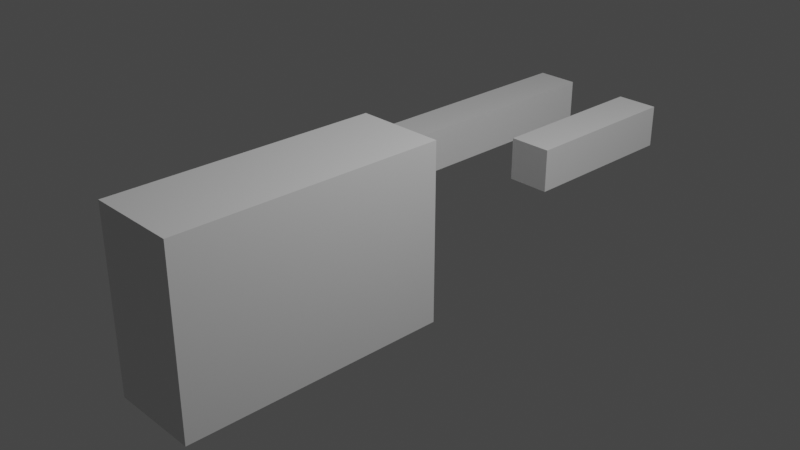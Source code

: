 # Source: hex1.blend  (saved by Blender 3.6.13; exported with 4.5.12 LTS)
import bpy
from mathutils import Matrix  # noqa: F401  (used for matrix-valued properties, if any)

bpy.ops.wm.read_factory_settings(use_empty=True)
scene = bpy.context.scene
scene.name = 'Scene'

# ---- collections
col_main = bpy.data.collections.new('main'); scene.collection.children.link(col_main)
col_coxa = bpy.data.collections.new('coxa'); scene.collection.children.link(col_coxa)
col_coxa_r = bpy.data.collections.new('coxa_r'); col_coxa.children.link(col_coxa_r)
col_coxa_l = bpy.data.collections.new('coxa_l'); col_coxa.children.link(col_coxa_l)
col_coxa_l_1 = bpy.data.collections.new('coxa_l 1'); col_coxa_l.children.link(col_coxa_l_1)
col_coxa_l_2 = bpy.data.collections.new('coxa_l 2'); col_coxa_l.children.link(col_coxa_l_2)
col_coxa_l_3 = bpy.data.collections.new('coxa_l 3'); col_coxa_l.children.link(col_coxa_l_3)
col_femur = bpy.data.collections.new('femur'); scene.collection.children.link(col_femur)
col_femur_r = bpy.data.collections.new('femur_r'); col_femur.children.link(col_femur_r)
col_femur_l = bpy.data.collections.new('femur_l'); col_femur.children.link(col_femur_l)
col_tibia = bpy.data.collections.new('tibia'); scene.collection.children.link(col_tibia)
col_tibia_l = bpy.data.collections.new('tibia_l'); col_tibia.children.link(col_tibia_l)
col_tibia_r = bpy.data.collections.new('tibia_r'); col_tibia.children.link(col_tibia_r)
col_bones = bpy.data.collections.new('bones'); scene.collection.children.link(col_bones)

# ---- materials (node trees are filled in below, after node groups)
mat_material = bpy.data.materials.new('Material')
mat_material.alpha_threshold = 0.0
mat_material.use_transparent_shadow = False
mat_material.roughness = 0.5
mat_material.line_color = (0.0, 0.0, 0.0, 1.0)
mat_material_001 = bpy.data.materials.new('Material.001')
mat_material_001.alpha_threshold = 0.0
mat_material_001.use_transparent_shadow = False
mat_material_001.roughness = 0.5
mat_material_001.line_color = (0.0, 0.0, 0.0, 1.0)
mat_material_004 = bpy.data.materials.new('Material.004')
mat_material_004.alpha_threshold = 0.0
mat_material_004.use_transparent_shadow = False
mat_material_004.roughness = 0.5
mat_material_004.line_color = (0.0, 0.0, 0.0, 1.0)
mat_material_002 = bpy.data.materials.new('Material.002')
mat_material_002.alpha_threshold = 0.0
mat_material_002.use_transparent_shadow = False
mat_material_002.roughness = 0.5
mat_material_002.line_color = (0.0, 0.0, 0.0, 1.0)
mat_material_003 = bpy.data.materials.new('Material.003')
mat_material_003.alpha_threshold = 0.0
mat_material_003.use_transparent_shadow = False
mat_material_003.roughness = 0.5
mat_material_003.line_color = (0.0, 0.0, 0.0, 1.0)
mat_material_014 = bpy.data.materials.new('Material.014')
mat_material_014.alpha_threshold = 0.0
mat_material_014.use_transparent_shadow = False
mat_material_014.roughness = 0.5
mat_material_014.line_color = (0.0, 0.0, 0.0, 1.0)
mat_material_015 = bpy.data.materials.new('Material.015')
mat_material_015.alpha_threshold = 0.0
mat_material_015.use_transparent_shadow = False
mat_material_015.roughness = 0.5
mat_material_015.line_color = (0.0, 0.0, 0.0, 1.0)
mat_material_016 = bpy.data.materials.new('Material.016')
mat_material_016.alpha_threshold = 0.0
mat_material_016.use_transparent_shadow = False
mat_material_016.roughness = 0.5
mat_material_016.line_color = (0.0, 0.0, 0.0, 1.0)
mat_material_013 = bpy.data.materials.new('Material.013')
mat_material_013.alpha_threshold = 0.0
mat_material_013.use_transparent_shadow = False
mat_material_013.roughness = 0.5
mat_material_013.line_color = (0.0, 0.0, 0.0, 1.0)
mat_material_011 = bpy.data.materials.new('Material.011')
mat_material_011.alpha_threshold = 0.0
mat_material_011.use_transparent_shadow = False
mat_material_011.roughness = 0.5
mat_material_011.line_color = (0.0, 0.0, 0.0, 1.0)
mat_material_012 = bpy.data.materials.new('Material.012')
mat_material_012.alpha_threshold = 0.0
mat_material_012.use_transparent_shadow = False
mat_material_012.roughness = 0.5
mat_material_012.line_color = (0.0, 0.0, 0.0, 1.0)
mat_material_017 = bpy.data.materials.new('Material.017')
mat_material_017.alpha_threshold = 0.0
mat_material_017.use_transparent_shadow = False
mat_material_017.roughness = 0.5
mat_material_017.line_color = (0.0, 0.0, 0.0, 1.0)
mat_material_018 = bpy.data.materials.new('Material.018')
mat_material_018.alpha_threshold = 0.0
mat_material_018.use_transparent_shadow = False
mat_material_018.roughness = 0.5
mat_material_018.line_color = (0.0, 0.0, 0.0, 1.0)
mat_material_019 = bpy.data.materials.new('Material.019')
mat_material_019.alpha_threshold = 0.0
mat_material_019.use_transparent_shadow = False
mat_material_019.roughness = 0.5
mat_material_019.line_color = (0.0, 0.0, 0.0, 1.0)
mat_material_020 = bpy.data.materials.new('Material.020')
mat_material_020.alpha_threshold = 0.0
mat_material_020.use_transparent_shadow = False
mat_material_020.roughness = 0.5
mat_material_020.line_color = (0.0, 0.0, 0.0, 1.0)
mat_material_021 = bpy.data.materials.new('Material.021')
mat_material_021.alpha_threshold = 0.0
mat_material_021.use_transparent_shadow = False
mat_material_021.roughness = 0.5
mat_material_021.line_color = (0.0, 0.0, 0.0, 1.0)
mat_material_022 = bpy.data.materials.new('Material.022')
mat_material_022.alpha_threshold = 0.0
mat_material_022.use_transparent_shadow = False
mat_material_022.roughness = 0.5
mat_material_022.line_color = (0.0, 0.0, 0.0, 1.0)

# ---- material node trees
mat_material.use_nodes = True; mat_material.node_tree.nodes.clear()
_N = mat_material.node_tree.nodes; _L = mat_material.node_tree.links
n0 = _N.new('ShaderNodeOutputMaterial'); n0.name = 'Material Output'; n0.location = (300, 300)
n1 = _N.new('ShaderNodeBsdfPrincipled'); n1.name = 'Principled BSDF'; n1.location = (10, 300)
n1.distribution = 'GGX'
n1.subsurface_method = 'RANDOM_WALK_SKIN'
n1.inputs[3].default_value = 1.45
n1.inputs[27].default_value = (0.0, 0.0, 0.0, 1.0)
n1.inputs[28].default_value = 1.0
_L.new(n1.outputs[0], n0.inputs[0])
n0.is_active_output = True
mat_material_001.use_nodes = True; mat_material_001.node_tree.nodes.clear()
_N = mat_material_001.node_tree.nodes; _L = mat_material_001.node_tree.links
n0 = _N.new('ShaderNodeOutputMaterial'); n0.name = 'Material Output'; n0.location = (300, 300)
n1 = _N.new('ShaderNodeBsdfPrincipled'); n1.name = 'Principled BSDF'; n1.location = (10, 300)
n1.distribution = 'GGX'
n1.subsurface_method = 'RANDOM_WALK_SKIN'
n1.inputs[3].default_value = 1.45
n1.inputs[27].default_value = (0.0, 0.0, 0.0, 1.0)
n1.inputs[28].default_value = 1.0
_L.new(n1.outputs[0], n0.inputs[0])
n0.is_active_output = True
mat_material_004.use_nodes = True; mat_material_004.node_tree.nodes.clear()
_N = mat_material_004.node_tree.nodes; _L = mat_material_004.node_tree.links
n0 = _N.new('ShaderNodeOutputMaterial'); n0.name = 'Material Output'; n0.location = (300, 300)
n1 = _N.new('ShaderNodeBsdfPrincipled'); n1.name = 'Principled BSDF'; n1.location = (10, 300)
n1.distribution = 'GGX'
n1.subsurface_method = 'RANDOM_WALK_SKIN'
n1.inputs[3].default_value = 1.45
n1.inputs[27].default_value = (0.0, 0.0, 0.0, 1.0)
n1.inputs[28].default_value = 1.0
_L.new(n1.outputs[0], n0.inputs[0])
n0.is_active_output = True
mat_material_002.use_nodes = True; mat_material_002.node_tree.nodes.clear()
_N = mat_material_002.node_tree.nodes; _L = mat_material_002.node_tree.links
n0 = _N.new('ShaderNodeOutputMaterial'); n0.name = 'Material Output'; n0.location = (300, 300)
n1 = _N.new('ShaderNodeBsdfPrincipled'); n1.name = 'Principled BSDF'; n1.location = (10, 300)
n1.distribution = 'GGX'
n1.subsurface_method = 'RANDOM_WALK_SKIN'
n1.inputs[3].default_value = 1.45
n1.inputs[27].default_value = (0.0, 0.0, 0.0, 1.0)
n1.inputs[28].default_value = 1.0
_L.new(n1.outputs[0], n0.inputs[0])
n0.is_active_output = True
mat_material_003.use_nodes = True; mat_material_003.node_tree.nodes.clear()
_N = mat_material_003.node_tree.nodes; _L = mat_material_003.node_tree.links
n0 = _N.new('ShaderNodeOutputMaterial'); n0.name = 'Material Output'; n0.location = (300, 300)
n1 = _N.new('ShaderNodeBsdfPrincipled'); n1.name = 'Principled BSDF'; n1.location = (10, 300)
n1.distribution = 'GGX'
n1.subsurface_method = 'RANDOM_WALK_SKIN'
n1.inputs[3].default_value = 1.45
n1.inputs[27].default_value = (0.0, 0.0, 0.0, 1.0)
n1.inputs[28].default_value = 1.0
_L.new(n1.outputs[0], n0.inputs[0])
n0.is_active_output = True
mat_material_014.use_nodes = True; mat_material_014.node_tree.nodes.clear()
_N = mat_material_014.node_tree.nodes; _L = mat_material_014.node_tree.links
n0 = _N.new('ShaderNodeOutputMaterial'); n0.name = 'Material Output'; n0.location = (300, 300)
n1 = _N.new('ShaderNodeBsdfPrincipled'); n1.name = 'Principled BSDF'; n1.location = (10, 300)
n1.distribution = 'GGX'
n1.subsurface_method = 'RANDOM_WALK_SKIN'
n1.inputs[3].default_value = 1.45
n1.inputs[27].default_value = (0.0, 0.0, 0.0, 1.0)
n1.inputs[28].default_value = 1.0
_L.new(n1.outputs[0], n0.inputs[0])
n0.is_active_output = True
mat_material_015.use_nodes = True; mat_material_015.node_tree.nodes.clear()
_N = mat_material_015.node_tree.nodes; _L = mat_material_015.node_tree.links
n0 = _N.new('ShaderNodeOutputMaterial'); n0.name = 'Material Output'; n0.location = (300, 300)
n1 = _N.new('ShaderNodeBsdfPrincipled'); n1.name = 'Principled BSDF'; n1.location = (10, 300)
n1.distribution = 'GGX'
n1.subsurface_method = 'RANDOM_WALK_SKIN'
n1.inputs[3].default_value = 1.45
n1.inputs[27].default_value = (0.0, 0.0, 0.0, 1.0)
n1.inputs[28].default_value = 1.0
_L.new(n1.outputs[0], n0.inputs[0])
n0.is_active_output = True
mat_material_016.use_nodes = True; mat_material_016.node_tree.nodes.clear()
_N = mat_material_016.node_tree.nodes; _L = mat_material_016.node_tree.links
n0 = _N.new('ShaderNodeOutputMaterial'); n0.name = 'Material Output'; n0.location = (300, 300)
n1 = _N.new('ShaderNodeBsdfPrincipled'); n1.name = 'Principled BSDF'; n1.location = (10, 300)
n1.distribution = 'GGX'
n1.subsurface_method = 'RANDOM_WALK_SKIN'
n1.inputs[3].default_value = 1.45
n1.inputs[27].default_value = (0.0, 0.0, 0.0, 1.0)
n1.inputs[28].default_value = 1.0
_L.new(n1.outputs[0], n0.inputs[0])
n0.is_active_output = True
mat_material_013.use_nodes = True; mat_material_013.node_tree.nodes.clear()
_N = mat_material_013.node_tree.nodes; _L = mat_material_013.node_tree.links
n0 = _N.new('ShaderNodeOutputMaterial'); n0.name = 'Material Output'; n0.location = (300, 300)
n1 = _N.new('ShaderNodeBsdfPrincipled'); n1.name = 'Principled BSDF'; n1.location = (10, 300)
n1.distribution = 'GGX'
n1.subsurface_method = 'RANDOM_WALK_SKIN'
n1.inputs[3].default_value = 1.45
n1.inputs[27].default_value = (0.0, 0.0, 0.0, 1.0)
n1.inputs[28].default_value = 1.0
_L.new(n1.outputs[0], n0.inputs[0])
n0.is_active_output = True
mat_material_011.use_nodes = True; mat_material_011.node_tree.nodes.clear()
_N = mat_material_011.node_tree.nodes; _L = mat_material_011.node_tree.links
n0 = _N.new('ShaderNodeOutputMaterial'); n0.name = 'Material Output'; n0.location = (300, 300)
n1 = _N.new('ShaderNodeBsdfPrincipled'); n1.name = 'Principled BSDF'; n1.location = (10, 300)
n1.distribution = 'GGX'
n1.subsurface_method = 'RANDOM_WALK_SKIN'
n1.inputs[3].default_value = 1.45
n1.inputs[27].default_value = (0.0, 0.0, 0.0, 1.0)
n1.inputs[28].default_value = 1.0
_L.new(n1.outputs[0], n0.inputs[0])
n0.is_active_output = True
mat_material_012.use_nodes = True; mat_material_012.node_tree.nodes.clear()
_N = mat_material_012.node_tree.nodes; _L = mat_material_012.node_tree.links
n0 = _N.new('ShaderNodeOutputMaterial'); n0.name = 'Material Output'; n0.location = (300, 300)
n1 = _N.new('ShaderNodeBsdfPrincipled'); n1.name = 'Principled BSDF'; n1.location = (10, 300)
n1.distribution = 'GGX'
n1.subsurface_method = 'RANDOM_WALK_SKIN'
n1.inputs[3].default_value = 1.45
n1.inputs[27].default_value = (0.0, 0.0, 0.0, 1.0)
n1.inputs[28].default_value = 1.0
_L.new(n1.outputs[0], n0.inputs[0])
n0.is_active_output = True
mat_material_017.use_nodes = True; mat_material_017.node_tree.nodes.clear()
_N = mat_material_017.node_tree.nodes; _L = mat_material_017.node_tree.links
n0 = _N.new('ShaderNodeOutputMaterial'); n0.name = 'Material Output'; n0.location = (300, 300)
n1 = _N.new('ShaderNodeBsdfPrincipled'); n1.name = 'Principled BSDF'; n1.location = (10, 300)
n1.distribution = 'GGX'
n1.subsurface_method = 'RANDOM_WALK_SKIN'
n1.inputs[3].default_value = 1.45
n1.inputs[27].default_value = (0.0, 0.0, 0.0, 1.0)
n1.inputs[28].default_value = 1.0
_L.new(n1.outputs[0], n0.inputs[0])
n0.is_active_output = True
mat_material_018.use_nodes = True; mat_material_018.node_tree.nodes.clear()
_N = mat_material_018.node_tree.nodes; _L = mat_material_018.node_tree.links
n0 = _N.new('ShaderNodeOutputMaterial'); n0.name = 'Material Output'; n0.location = (300, 300)
n1 = _N.new('ShaderNodeBsdfPrincipled'); n1.name = 'Principled BSDF'; n1.location = (10, 300)
n1.distribution = 'GGX'
n1.subsurface_method = 'RANDOM_WALK_SKIN'
n1.inputs[3].default_value = 1.45
n1.inputs[27].default_value = (0.0, 0.0, 0.0, 1.0)
n1.inputs[28].default_value = 1.0
_L.new(n1.outputs[0], n0.inputs[0])
n0.is_active_output = True
mat_material_019.use_nodes = True; mat_material_019.node_tree.nodes.clear()
_N = mat_material_019.node_tree.nodes; _L = mat_material_019.node_tree.links
n0 = _N.new('ShaderNodeOutputMaterial'); n0.name = 'Material Output'; n0.location = (300, 300)
n1 = _N.new('ShaderNodeBsdfPrincipled'); n1.name = 'Principled BSDF'; n1.location = (10, 300)
n1.distribution = 'GGX'
n1.subsurface_method = 'RANDOM_WALK_SKIN'
n1.inputs[3].default_value = 1.45
n1.inputs[27].default_value = (0.0, 0.0, 0.0, 1.0)
n1.inputs[28].default_value = 1.0
_L.new(n1.outputs[0], n0.inputs[0])
n0.is_active_output = True
mat_material_020.use_nodes = True; mat_material_020.node_tree.nodes.clear()
_N = mat_material_020.node_tree.nodes; _L = mat_material_020.node_tree.links
n0 = _N.new('ShaderNodeOutputMaterial'); n0.name = 'Material Output'; n0.location = (300, 300)
n1 = _N.new('ShaderNodeBsdfPrincipled'); n1.name = 'Principled BSDF'; n1.location = (10, 300)
n1.distribution = 'GGX'
n1.subsurface_method = 'RANDOM_WALK_SKIN'
n1.inputs[3].default_value = 1.45
n1.inputs[27].default_value = (0.0, 0.0, 0.0, 1.0)
n1.inputs[28].default_value = 1.0
_L.new(n1.outputs[0], n0.inputs[0])
n0.is_active_output = True
mat_material_021.use_nodes = True; mat_material_021.node_tree.nodes.clear()
_N = mat_material_021.node_tree.nodes; _L = mat_material_021.node_tree.links
n0 = _N.new('ShaderNodeOutputMaterial'); n0.name = 'Material Output'; n0.location = (300, 300)
n1 = _N.new('ShaderNodeBsdfPrincipled'); n1.name = 'Principled BSDF'; n1.location = (10, 300)
n1.distribution = 'GGX'
n1.subsurface_method = 'RANDOM_WALK_SKIN'
n1.inputs[3].default_value = 1.45
n1.inputs[27].default_value = (0.0, 0.0, 0.0, 1.0)
n1.inputs[28].default_value = 1.0
_L.new(n1.outputs[0], n0.inputs[0])
n0.is_active_output = True
mat_material_022.use_nodes = True; mat_material_022.node_tree.nodes.clear()
_N = mat_material_022.node_tree.nodes; _L = mat_material_022.node_tree.links
n0 = _N.new('ShaderNodeOutputMaterial'); n0.name = 'Material Output'; n0.location = (300, 300)
n1 = _N.new('ShaderNodeBsdfPrincipled'); n1.name = 'Principled BSDF'; n1.location = (10, 300)
n1.distribution = 'GGX'
n1.subsurface_method = 'RANDOM_WALK_SKIN'
n1.inputs[3].default_value = 1.45
n1.inputs[27].default_value = (0.0, 0.0, 0.0, 1.0)
n1.inputs[28].default_value = 1.0
_L.new(n1.outputs[0], n0.inputs[0])
n0.is_active_output = True

# ---- world
world_world = bpy.data.worlds.new('World'); scene.world = world_world
world_world.use_nodes = True; world_world.node_tree.nodes.clear()
_N = world_world.node_tree.nodes; _L = world_world.node_tree.links
n0 = _N.new('ShaderNodeOutputWorld'); n0.name = 'World Output'; n0.location = (300, 300)
n1 = _N.new('ShaderNodeBackground'); n1.name = 'Background'; n1.location = (10, 300)
n1.inputs[0].default_value = (0.05088, 0.05088, 0.05088, 1.0)
_L.new(n1.outputs[0], n0.inputs[0])
n0.is_active_output = True
world_world.color = (0.05088, 0.05088, 0.05088)
world_world.use_sun_shadow = False
world_world.sun_shadow_jitter_overblur = 0.0

# ---- cameras
cam_camera = bpy.data.cameras.new('Camera')
cam_camera.clip_end = 100.0
cam_camera.ortho_scale = 7.314

# ---- lights
light_light = bpy.data.lights.new('Light', 'POINT')
light_light.transmission_factor = 0.0
light_light.energy = 1000.0
light_light.shadow_soft_size = 0.1
light_light.shadow_maximum_resolution = 0.006
light_light.use_absolute_resolution = True

# ---- meshes
me_cube = bpy.data.meshes.new('Cube')
me_cube.from_pydata([(1.0, 1.0, 1.0), (1.0, 1.0, -1.0), (1.0, -1.0, 1.0), (1.0, -1.0, -1.0), (-1.0, 1.0, 1.0), (-1.0, 1.0, -1.0), (-1.0, -1.0, 1.0), (-1.0, -1.0, -1.0)], [], [(0, 4, 6, 2), (3, 2, 6, 7), (7, 6, 4, 5), (5, 1, 3, 7), (1, 0, 2, 3), (5, 4, 0, 1)])
_uv = me_cube.uv_layers.new(name='UVMap')
_uv.uv.foreach_set('vector', [0.625, 0.5, 0.875, 0.5, 0.875, 0.75, 0.625, 0.75, 0.375, 0.75, 0.625, 0.75, 0.625, 1.0, 0.375, 1.0, 0.375, 0.0, 0.625, 0.0, 0.625, 0.25, 0.375, 0.25, 0.125, 0.5, 0.375, 0.5, 0.375, 0.75, 0.125, 0.75, 0.375, 0.5, 0.625, 0.5, 0.625, 0.75, 0.375, 0.75, 0.375, 0.25, 0.625, 0.25, 0.625, 0.5, 0.375, 0.5])
me_cube.materials.append(mat_material)
me_cube.use_mirror_vertex_groups = False
me_cube.update()
me_cube_003 = bpy.data.meshes.new('Cube.003')
me_cube_003.from_pydata([(1.0, 1.0, 1.0), (1.0, 1.0, -1.0), (1.0, -1.0, 1.0), (1.0, -1.0, -1.0), (-1.0, 1.0, 1.0), (-1.0, 1.0, -1.0), (-1.0, -1.0, 1.0), (-1.0, -1.0, -1.0)], [], [(0, 4, 6, 2), (3, 2, 6, 7), (7, 6, 4, 5), (5, 1, 3, 7), (1, 0, 2, 3), (5, 4, 0, 1)])
_uv = me_cube_003.uv_layers.new(name='UVMap')
_uv.uv.foreach_set('vector', [0.625, 0.5, 0.875, 0.5, 0.875, 0.75, 0.625, 0.75, 0.375, 0.75, 0.625, 0.75, 0.625, 1.0, 0.375, 1.0, 0.375, 0.0, 0.625, 0.0, 0.625, 0.25, 0.375, 0.25, 0.125, 0.5, 0.375, 0.5, 0.375, 0.75, 0.125, 0.75, 0.375, 0.5, 0.625, 0.5, 0.625, 0.75, 0.375, 0.75, 0.375, 0.25, 0.625, 0.25, 0.625, 0.5, 0.375, 0.5])
me_cube_003.materials.append(mat_material_001)
me_cube_003.use_mirror_vertex_groups = False
me_cube_003.update()
me_cube_002 = bpy.data.meshes.new('Cube.002')
me_cube_002.from_pydata([(1.0, 1.0, 1.0), (1.0, 1.0, -1.0), (1.0, -1.0, 1.0), (1.0, -1.0, -1.0), (-1.0, 1.0, 1.0), (-1.0, 1.0, -1.0), (-1.0, -1.0, 1.0), (-1.0, -1.0, -1.0)], [], [(0, 4, 6, 2), (3, 2, 6, 7), (7, 6, 4, 5), (5, 1, 3, 7), (1, 0, 2, 3), (5, 4, 0, 1)])
_uv = me_cube_002.uv_layers.new(name='UVMap')
_uv.uv.foreach_set('vector', [0.625, 0.5, 0.875, 0.5, 0.875, 0.75, 0.625, 0.75, 0.375, 0.75, 0.625, 0.75, 0.625, 1.0, 0.375, 1.0, 0.375, 0.0, 0.625, 0.0, 0.625, 0.25, 0.375, 0.25, 0.125, 0.5, 0.375, 0.5, 0.375, 0.75, 0.125, 0.75, 0.375, 0.5, 0.625, 0.5, 0.625, 0.75, 0.375, 0.75, 0.375, 0.25, 0.625, 0.25, 0.625, 0.5, 0.375, 0.5])
me_cube_002.materials.append(mat_material)
me_cube_002.use_mirror_vertex_groups = False
me_cube_002.update()
me_cube_001 = bpy.data.meshes.new('Cube.001')
me_cube_001.from_pydata([(1.0, 1.0, 1.0), (1.0, 1.0, -1.0), (1.0, -1.0, 1.0), (1.0, -1.0, -1.0), (-1.0, 1.0, 1.0), (-1.0, 1.0, -1.0), (-1.0, -1.0, 1.0), (-1.0, -1.0, -1.0)], [], [(0, 4, 6, 2), (3, 2, 6, 7), (7, 6, 4, 5), (5, 1, 3, 7), (1, 0, 2, 3), (5, 4, 0, 1)])
_uv = me_cube_001.uv_layers.new(name='UVMap')
_uv.uv.foreach_set('vector', [0.625, 0.5, 0.875, 0.5, 0.875, 0.75, 0.625, 0.75, 0.375, 0.75, 0.625, 0.75, 0.625, 1.0, 0.375, 1.0, 0.375, 0.0, 0.625, 0.0, 0.625, 0.25, 0.375, 0.25, 0.125, 0.5, 0.375, 0.5, 0.375, 0.75, 0.125, 0.75, 0.375, 0.5, 0.625, 0.5, 0.625, 0.75, 0.375, 0.75, 0.375, 0.25, 0.625, 0.25, 0.625, 0.5, 0.375, 0.5])
me_cube_001.materials.append(mat_material)
me_cube_001.use_mirror_vertex_groups = False
me_cube_001.update()
me_cube_006 = bpy.data.meshes.new('Cube.006')
me_cube_006.from_pydata([(1.0, 1.0, 1.0), (1.0, 1.0, -1.0), (1.0, -1.0, 1.0), (1.0, -1.0, -1.0), (-1.0, 1.0, 1.0), (-1.0, 1.0, -1.0), (-1.0, -1.0, 1.0), (-1.0, -1.0, -1.0)], [], [(0, 4, 6, 2), (3, 2, 6, 7), (7, 6, 4, 5), (5, 1, 3, 7), (1, 0, 2, 3), (5, 4, 0, 1)])
_uv = me_cube_006.uv_layers.new(name='UVMap')
_uv.uv.foreach_set('vector', [0.625, 0.5, 0.875, 0.5, 0.875, 0.75, 0.625, 0.75, 0.375, 0.75, 0.625, 0.75, 0.625, 1.0, 0.375, 1.0, 0.375, 0.0, 0.625, 0.0, 0.625, 0.25, 0.375, 0.25, 0.125, 0.5, 0.375, 0.5, 0.375, 0.75, 0.125, 0.75, 0.375, 0.5, 0.625, 0.5, 0.625, 0.75, 0.375, 0.75, 0.375, 0.25, 0.625, 0.25, 0.625, 0.5, 0.375, 0.5])
me_cube_006.materials.append(mat_material_004)
me_cube_006.use_mirror_vertex_groups = False
me_cube_006.update()
me_cube_004 = bpy.data.meshes.new('Cube.004')
me_cube_004.from_pydata([(1.0, 1.0, 1.0), (1.0, 1.0, -1.0), (1.0, -1.0, 1.0), (1.0, -1.0, -1.0), (-1.0, 1.0, 1.0), (-1.0, 1.0, -1.0), (-1.0, -1.0, 1.0), (-1.0, -1.0, -1.0)], [], [(0, 4, 6, 2), (3, 2, 6, 7), (7, 6, 4, 5), (5, 1, 3, 7), (1, 0, 2, 3), (5, 4, 0, 1)])
_uv = me_cube_004.uv_layers.new(name='UVMap')
_uv.uv.foreach_set('vector', [0.625, 0.5, 0.875, 0.5, 0.875, 0.75, 0.625, 0.75, 0.375, 0.75, 0.625, 0.75, 0.625, 1.0, 0.375, 1.0, 0.375, 0.0, 0.625, 0.0, 0.625, 0.25, 0.375, 0.25, 0.125, 0.5, 0.375, 0.5, 0.375, 0.75, 0.125, 0.75, 0.375, 0.5, 0.625, 0.5, 0.625, 0.75, 0.375, 0.75, 0.375, 0.25, 0.625, 0.25, 0.625, 0.5, 0.375, 0.5])
me_cube_004.materials.append(mat_material_002)
me_cube_004.use_mirror_vertex_groups = False
me_cube_004.update()
me_cube_005 = bpy.data.meshes.new('Cube.005')
me_cube_005.from_pydata([(1.0, 1.0, 1.0), (1.0, 1.0, -1.0), (1.0, -1.0, 1.0), (1.0, -1.0, -1.0), (-1.0, 1.0, 1.0), (-1.0, 1.0, -1.0), (-1.0, -1.0, 1.0), (-1.0, -1.0, -1.0)], [], [(0, 4, 6, 2), (3, 2, 6, 7), (7, 6, 4, 5), (5, 1, 3, 7), (1, 0, 2, 3), (5, 4, 0, 1)])
_uv = me_cube_005.uv_layers.new(name='UVMap')
_uv.uv.foreach_set('vector', [0.625, 0.5, 0.875, 0.5, 0.875, 0.75, 0.625, 0.75, 0.375, 0.75, 0.625, 0.75, 0.625, 1.0, 0.375, 1.0, 0.375, 0.0, 0.625, 0.0, 0.625, 0.25, 0.375, 0.25, 0.125, 0.5, 0.375, 0.5, 0.375, 0.75, 0.125, 0.75, 0.375, 0.5, 0.625, 0.5, 0.625, 0.75, 0.375, 0.75, 0.375, 0.25, 0.625, 0.25, 0.625, 0.5, 0.375, 0.5])
me_cube_005.materials.append(mat_material_003)
me_cube_005.use_mirror_vertex_groups = False
me_cube_005.update()
me_cube_016 = bpy.data.meshes.new('Cube.016')
me_cube_016.from_pydata([(1.0, 1.0, 1.0), (1.0, 1.0, -1.0), (1.0, -1.0, 1.0), (1.0, -1.0, -1.0), (-1.0, 1.0, 1.0), (-1.0, 1.0, -1.0), (-1.0, -1.0, 1.0), (-1.0, -1.0, -1.0)], [], [(0, 4, 6, 2), (3, 2, 6, 7), (7, 6, 4, 5), (5, 1, 3, 7), (1, 0, 2, 3), (5, 4, 0, 1)])
_uv = me_cube_016.uv_layers.new(name='UVMap')
_uv.uv.foreach_set('vector', [0.625, 0.5, 0.875, 0.5, 0.875, 0.75, 0.625, 0.75, 0.375, 0.75, 0.625, 0.75, 0.625, 1.0, 0.375, 1.0, 0.375, 0.0, 0.625, 0.0, 0.625, 0.25, 0.375, 0.25, 0.125, 0.5, 0.375, 0.5, 0.375, 0.75, 0.125, 0.75, 0.375, 0.5, 0.625, 0.5, 0.625, 0.75, 0.375, 0.75, 0.375, 0.25, 0.625, 0.25, 0.625, 0.5, 0.375, 0.5])
me_cube_016.materials.append(mat_material_014)
me_cube_016.use_mirror_vertex_groups = False
me_cube_016.update()
me_cube_017 = bpy.data.meshes.new('Cube.017')
me_cube_017.from_pydata([(1.0, 1.0, 1.0), (1.0, 1.0, -1.0), (1.0, -1.0, 1.0), (1.0, -1.0, -1.0), (-1.0, 1.0, 1.0), (-1.0, 1.0, -1.0), (-1.0, -1.0, 1.0), (-1.0, -1.0, -1.0)], [], [(0, 4, 6, 2), (3, 2, 6, 7), (7, 6, 4, 5), (5, 1, 3, 7), (1, 0, 2, 3), (5, 4, 0, 1)])
_uv = me_cube_017.uv_layers.new(name='UVMap')
_uv.uv.foreach_set('vector', [0.625, 0.5, 0.875, 0.5, 0.875, 0.75, 0.625, 0.75, 0.375, 0.75, 0.625, 0.75, 0.625, 1.0, 0.375, 1.0, 0.375, 0.0, 0.625, 0.0, 0.625, 0.25, 0.375, 0.25, 0.125, 0.5, 0.375, 0.5, 0.375, 0.75, 0.125, 0.75, 0.375, 0.5, 0.625, 0.5, 0.625, 0.75, 0.375, 0.75, 0.375, 0.25, 0.625, 0.25, 0.625, 0.5, 0.375, 0.5])
me_cube_017.materials.append(mat_material_015)
me_cube_017.use_mirror_vertex_groups = False
me_cube_017.update()
me_cube_018 = bpy.data.meshes.new('Cube.018')
me_cube_018.from_pydata([(1.0, 1.0, 1.0), (1.0, 1.0, -1.0), (1.0, -1.0, 1.0), (1.0, -1.0, -1.0), (-1.0, 1.0, 1.0), (-1.0, 1.0, -1.0), (-1.0, -1.0, 1.0), (-1.0, -1.0, -1.0)], [], [(0, 4, 6, 2), (3, 2, 6, 7), (7, 6, 4, 5), (5, 1, 3, 7), (1, 0, 2, 3), (5, 4, 0, 1)])
_uv = me_cube_018.uv_layers.new(name='UVMap')
_uv.uv.foreach_set('vector', [0.625, 0.5, 0.875, 0.5, 0.875, 0.75, 0.625, 0.75, 0.375, 0.75, 0.625, 0.75, 0.625, 1.0, 0.375, 1.0, 0.375, 0.0, 0.625, 0.0, 0.625, 0.25, 0.375, 0.25, 0.125, 0.5, 0.375, 0.5, 0.375, 0.75, 0.125, 0.75, 0.375, 0.5, 0.625, 0.5, 0.625, 0.75, 0.375, 0.75, 0.375, 0.25, 0.625, 0.25, 0.625, 0.5, 0.375, 0.5])
me_cube_018.materials.append(mat_material_016)
me_cube_018.use_mirror_vertex_groups = False
me_cube_018.update()
me_cube_015 = bpy.data.meshes.new('Cube.015')
me_cube_015.from_pydata([(1.0, 1.0, 1.0), (1.0, 1.0, -1.0), (1.0, -1.0, 1.0), (1.0, -1.0, -1.0), (-1.0, 1.0, 1.0), (-1.0, 1.0, -1.0), (-1.0, -1.0, 1.0), (-1.0, -1.0, -1.0)], [], [(0, 4, 6, 2), (3, 2, 6, 7), (7, 6, 4, 5), (5, 1, 3, 7), (1, 0, 2, 3), (5, 4, 0, 1)])
_uv = me_cube_015.uv_layers.new(name='UVMap')
_uv.uv.foreach_set('vector', [0.625, 0.5, 0.875, 0.5, 0.875, 0.75, 0.625, 0.75, 0.375, 0.75, 0.625, 0.75, 0.625, 1.0, 0.375, 1.0, 0.375, 0.0, 0.625, 0.0, 0.625, 0.25, 0.375, 0.25, 0.125, 0.5, 0.375, 0.5, 0.375, 0.75, 0.125, 0.75, 0.375, 0.5, 0.625, 0.5, 0.625, 0.75, 0.375, 0.75, 0.375, 0.25, 0.625, 0.25, 0.625, 0.5, 0.375, 0.5])
me_cube_015.materials.append(mat_material_013)
me_cube_015.use_mirror_vertex_groups = False
me_cube_015.update()
me_cube_013 = bpy.data.meshes.new('Cube.013')
me_cube_013.from_pydata([(1.0, 1.0, 1.0), (1.0, 1.0, -1.0), (1.0, -1.0, 1.0), (1.0, -1.0, -1.0), (-1.0, 1.0, 1.0), (-1.0, 1.0, -1.0), (-1.0, -1.0, 1.0), (-1.0, -1.0, -1.0)], [], [(0, 4, 6, 2), (3, 2, 6, 7), (7, 6, 4, 5), (5, 1, 3, 7), (1, 0, 2, 3), (5, 4, 0, 1)])
_uv = me_cube_013.uv_layers.new(name='UVMap')
_uv.uv.foreach_set('vector', [0.625, 0.5, 0.875, 0.5, 0.875, 0.75, 0.625, 0.75, 0.375, 0.75, 0.625, 0.75, 0.625, 1.0, 0.375, 1.0, 0.375, 0.0, 0.625, 0.0, 0.625, 0.25, 0.375, 0.25, 0.125, 0.5, 0.375, 0.5, 0.375, 0.75, 0.125, 0.75, 0.375, 0.5, 0.625, 0.5, 0.625, 0.75, 0.375, 0.75, 0.375, 0.25, 0.625, 0.25, 0.625, 0.5, 0.375, 0.5])
me_cube_013.materials.append(mat_material_011)
me_cube_013.use_mirror_vertex_groups = False
me_cube_013.update()
me_cube_014 = bpy.data.meshes.new('Cube.014')
me_cube_014.from_pydata([(1.0, 1.0, 1.0), (1.0, 1.0, -1.0), (1.0, -1.0, 1.0), (1.0, -1.0, -1.0), (-1.0, 1.0, 1.0), (-1.0, 1.0, -1.0), (-1.0, -1.0, 1.0), (-1.0, -1.0, -1.0)], [], [(0, 4, 6, 2), (3, 2, 6, 7), (7, 6, 4, 5), (5, 1, 3, 7), (1, 0, 2, 3), (5, 4, 0, 1)])
_uv = me_cube_014.uv_layers.new(name='UVMap')
_uv.uv.foreach_set('vector', [0.625, 0.5, 0.875, 0.5, 0.875, 0.75, 0.625, 0.75, 0.375, 0.75, 0.625, 0.75, 0.625, 1.0, 0.375, 1.0, 0.375, 0.0, 0.625, 0.0, 0.625, 0.25, 0.375, 0.25, 0.125, 0.5, 0.375, 0.5, 0.375, 0.75, 0.125, 0.75, 0.375, 0.5, 0.625, 0.5, 0.625, 0.75, 0.375, 0.75, 0.375, 0.25, 0.625, 0.25, 0.625, 0.5, 0.375, 0.5])
me_cube_014.materials.append(mat_material_012)
me_cube_014.use_mirror_vertex_groups = False
me_cube_014.update()
me_cube_019 = bpy.data.meshes.new('Cube.019')
me_cube_019.from_pydata([(1.0, 1.0, 1.0), (1.0, 1.0, -1.0), (1.0, -1.0, 1.0), (1.0, -1.0, -1.0), (-1.0, 1.0, 1.0), (-1.0, 1.0, -1.0), (-1.0, -1.0, 1.0), (-1.0, -1.0, -1.0)], [], [(0, 4, 6, 2), (3, 2, 6, 7), (7, 6, 4, 5), (5, 1, 3, 7), (1, 0, 2, 3), (5, 4, 0, 1)])
_uv = me_cube_019.uv_layers.new(name='UVMap')
_uv.uv.foreach_set('vector', [0.625, 0.5, 0.875, 0.5, 0.875, 0.75, 0.625, 0.75, 0.375, 0.75, 0.625, 0.75, 0.625, 1.0, 0.375, 1.0, 0.375, 0.0, 0.625, 0.0, 0.625, 0.25, 0.375, 0.25, 0.125, 0.5, 0.375, 0.5, 0.375, 0.75, 0.125, 0.75, 0.375, 0.5, 0.625, 0.5, 0.625, 0.75, 0.375, 0.75, 0.375, 0.25, 0.625, 0.25, 0.625, 0.5, 0.375, 0.5])
me_cube_019.materials.append(mat_material_017)
me_cube_019.use_mirror_vertex_groups = False
me_cube_019.update()
me_cube_020 = bpy.data.meshes.new('Cube.020')
me_cube_020.from_pydata([(1.0, 1.0, 1.0), (1.0, 1.0, -1.0), (1.0, -1.0, 1.0), (1.0, -1.0, -1.0), (-1.0, 1.0, 1.0), (-1.0, 1.0, -1.0), (-1.0, -1.0, 1.0), (-1.0, -1.0, -1.0)], [], [(0, 4, 6, 2), (3, 2, 6, 7), (7, 6, 4, 5), (5, 1, 3, 7), (1, 0, 2, 3), (5, 4, 0, 1)])
_uv = me_cube_020.uv_layers.new(name='UVMap')
_uv.uv.foreach_set('vector', [0.625, 0.5, 0.875, 0.5, 0.875, 0.75, 0.625, 0.75, 0.375, 0.75, 0.625, 0.75, 0.625, 1.0, 0.375, 1.0, 0.375, 0.0, 0.625, 0.0, 0.625, 0.25, 0.375, 0.25, 0.125, 0.5, 0.375, 0.5, 0.375, 0.75, 0.125, 0.75, 0.375, 0.5, 0.625, 0.5, 0.625, 0.75, 0.375, 0.75, 0.375, 0.25, 0.625, 0.25, 0.625, 0.5, 0.375, 0.5])
me_cube_020.materials.append(mat_material_018)
me_cube_020.use_mirror_vertex_groups = False
me_cube_020.update()
me_cube_021 = bpy.data.meshes.new('Cube.021')
me_cube_021.from_pydata([(1.0, 1.0, 1.0), (1.0, 1.0, -1.0), (1.0, -1.0, 1.0), (1.0, -1.0, -1.0), (-1.0, 1.0, 1.0), (-1.0, 1.0, -1.0), (-1.0, -1.0, 1.0), (-1.0, -1.0, -1.0)], [], [(0, 4, 6, 2), (3, 2, 6, 7), (7, 6, 4, 5), (5, 1, 3, 7), (1, 0, 2, 3), (5, 4, 0, 1)])
_uv = me_cube_021.uv_layers.new(name='UVMap')
_uv.uv.foreach_set('vector', [0.625, 0.5, 0.875, 0.5, 0.875, 0.75, 0.625, 0.75, 0.375, 0.75, 0.625, 0.75, 0.625, 1.0, 0.375, 1.0, 0.375, 0.0, 0.625, 0.0, 0.625, 0.25, 0.375, 0.25, 0.125, 0.5, 0.375, 0.5, 0.375, 0.75, 0.125, 0.75, 0.375, 0.5, 0.625, 0.5, 0.625, 0.75, 0.375, 0.75, 0.375, 0.25, 0.625, 0.25, 0.625, 0.5, 0.375, 0.5])
me_cube_021.materials.append(mat_material_019)
me_cube_021.use_mirror_vertex_groups = False
me_cube_021.update()
me_cube_022 = bpy.data.meshes.new('Cube.022')
me_cube_022.from_pydata([(1.0, 1.0, 1.0), (1.0, 1.0, -1.0), (1.0, -1.0, 1.0), (1.0, -1.0, -1.0), (-1.0, 1.0, 1.0), (-1.0, 1.0, -1.0), (-1.0, -1.0, 1.0), (-1.0, -1.0, -1.0)], [], [(0, 4, 6, 2), (3, 2, 6, 7), (7, 6, 4, 5), (5, 1, 3, 7), (1, 0, 2, 3), (5, 4, 0, 1)])
_uv = me_cube_022.uv_layers.new(name='UVMap')
_uv.uv.foreach_set('vector', [0.625, 0.5, 0.875, 0.5, 0.875, 0.75, 0.625, 0.75, 0.375, 0.75, 0.625, 0.75, 0.625, 1.0, 0.375, 1.0, 0.375, 0.0, 0.625, 0.0, 0.625, 0.25, 0.375, 0.25, 0.125, 0.5, 0.375, 0.5, 0.375, 0.75, 0.125, 0.75, 0.375, 0.5, 0.625, 0.5, 0.625, 0.75, 0.375, 0.75, 0.375, 0.25, 0.625, 0.25, 0.625, 0.5, 0.375, 0.5])
me_cube_022.materials.append(mat_material_020)
me_cube_022.use_mirror_vertex_groups = False
me_cube_022.update()
me_cube_023 = bpy.data.meshes.new('Cube.023')
me_cube_023.from_pydata([(1.0, 1.0, 1.0), (1.0, 1.0, -1.0), (1.0, -1.0, 1.0), (1.0, -1.0, -1.0), (-1.0, 1.0, 1.0), (-1.0, 1.0, -1.0), (-1.0, -1.0, 1.0), (-1.0, -1.0, -1.0)], [], [(0, 4, 6, 2), (3, 2, 6, 7), (7, 6, 4, 5), (5, 1, 3, 7), (1, 0, 2, 3), (5, 4, 0, 1)])
_uv = me_cube_023.uv_layers.new(name='UVMap')
_uv.uv.foreach_set('vector', [0.625, 0.5, 0.875, 0.5, 0.875, 0.75, 0.625, 0.75, 0.375, 0.75, 0.625, 0.75, 0.625, 1.0, 0.375, 1.0, 0.375, 0.0, 0.625, 0.0, 0.625, 0.25, 0.375, 0.25, 0.125, 0.5, 0.375, 0.5, 0.375, 0.75, 0.125, 0.75, 0.375, 0.5, 0.625, 0.5, 0.625, 0.75, 0.375, 0.75, 0.375, 0.25, 0.625, 0.25, 0.625, 0.5, 0.375, 0.5])
me_cube_023.materials.append(mat_material_021)
me_cube_023.use_mirror_vertex_groups = False
me_cube_023.update()
me_cube_024 = bpy.data.meshes.new('Cube.024')
me_cube_024.from_pydata([(1.0, 1.0, 1.0), (1.0, 1.0, -1.0), (1.0, -1.0, 1.0), (1.0, -1.0, -1.0), (-1.0, 1.0, 1.0), (-1.0, 1.0, -1.0), (-1.0, -1.0, 1.0), (-1.0, -1.0, -1.0)], [], [(0, 4, 6, 2), (3, 2, 6, 7), (7, 6, 4, 5), (5, 1, 3, 7), (1, 0, 2, 3), (5, 4, 0, 1)])
_uv = me_cube_024.uv_layers.new(name='UVMap')
_uv.uv.foreach_set('vector', [0.625, 0.5, 0.875, 0.5, 0.875, 0.75, 0.625, 0.75, 0.375, 0.75, 0.625, 0.75, 0.625, 1.0, 0.375, 1.0, 0.375, 0.0, 0.625, 0.0, 0.625, 0.25, 0.375, 0.25, 0.125, 0.5, 0.375, 0.5, 0.375, 0.75, 0.125, 0.75, 0.375, 0.5, 0.625, 0.5, 0.625, 0.75, 0.375, 0.75, 0.375, 0.25, 0.625, 0.25, 0.625, 0.5, 0.375, 0.5])
me_cube_024.materials.append(mat_material_022)
me_cube_024.use_mirror_vertex_groups = False
me_cube_024.update()
arm_armature_002 = bpy.data.armatures.new('Armature.002')  # bones are not reproduced

# ---- objects
ob_abdomen = bpy.data.objects.new('Abdomen', me_cube)
ob_light = bpy.data.objects.new('Light', light_light)
ob_camera = bpy.data.objects.new('Camera', cam_camera)
ob_coxa_r_a = bpy.data.objects.new('coxa_r_A', me_cube_003)
ob_coxa_r_b = bpy.data.objects.new('coxa_r_B', me_cube_002)
ob_coxa_r_c = bpy.data.objects.new('coxa_r_C', me_cube_001)
ob_coxa_l_a = bpy.data.objects.new('coxa_l_A', me_cube_006)
ob_coxa_l_b = bpy.data.objects.new('coxa_l_B', me_cube_004)
ob_coxa_l_c = bpy.data.objects.new('coxa_l_C', me_cube_005)
ob_femur_r_a = bpy.data.objects.new('femur_r_A', me_cube_016)
ob_femur_r_b = bpy.data.objects.new('femur_r_B', me_cube_017)
ob_femur_r_c = bpy.data.objects.new('femur_r_C', me_cube_018)
ob_femur_l_a = bpy.data.objects.new('femur_l_A', me_cube_015)
ob_femur_l_b = bpy.data.objects.new('femur_l_B', me_cube_013)
ob_femur_l_c = bpy.data.objects.new('femur_l_C', me_cube_014)
ob_tibia_l_a = bpy.data.objects.new('tibia_l_A', me_cube_019)
ob_tibia_l_b = bpy.data.objects.new('tibia_l_B', me_cube_020)
ob_tibia_l_c = bpy.data.objects.new('tibia_l_C', me_cube_021)
ob_tibia_r_a = bpy.data.objects.new('tibia_r_A', me_cube_022)
ob_tibia_r_b = bpy.data.objects.new('tibia_r_B', me_cube_023)
ob_tibia_r_c = bpy.data.objects.new('tibia_r_C', me_cube_024)
ob_armature = bpy.data.objects.new('Armature', arm_armature_002)

# ---- transforms, parenting, visibility, modifiers, constraints
ob_abdomen.parent = ob_armature
ob_abdomen.matrix_parent_inverse = Matrix(((0.0003039, 0.002347, -1.0, 0.0001044), (1.0, -0.002276, 0.0002987, -1.489), (-0.002275, -1.0, -0.002347, 0.002174), (-0.0, 0.0, 0.0, 1.0)))
ob_abdomen.location = (0.0, 0.0, 0.0)
ob_abdomen.scale = (1.5, 1.0, 0.5)
ob_abdomen.lock_rotations_4d = False
ob_abdomen.empty_display_type = 'ARROWS'
ob_abdomen.lineart.crease_threshold = 0.0
ob_light.location = (4.076, 1.005, 5.904)
ob_light.rotation_euler = (0.6503, 0.05522, 1.866)
ob_light.lock_rotations_4d = False
ob_light.empty_display_type = 'ARROWS'
ob_light.color = (0.0, 0.0, 0.0, 0.0)
ob_light.lineart.crease_threshold = 0.0
ob_camera.location = (7.359, -6.926, 4.958)
ob_camera.rotation_euler = (1.109, 0.0, 0.8149)
ob_camera.lock_rotations_4d = False
ob_camera.empty_display_type = 'ARROWS'
ob_camera.color = (0.0, 0.0, 0.0, 0.0)
ob_camera.display_type = 'WIRE'
ob_camera.lineart.crease_threshold = 0.0
ob_coxa_r_a.parent = ob_armature
ob_coxa_r_a.matrix_parent_inverse = Matrix(((0.8189, 0.0009938, -0.5739, -1.028), (0.003043, -1.0, 0.00261, -1.998), (-0.5739, -0.003884, -0.8189, 0.7123), (-0.0, 0.0, 0.0, 1.0)))
ob_coxa_r_a.location = (1.25, -1.5, 0.0)
ob_coxa_r_a.scale = (0.25, 0.5, 0.25)
ob_coxa_r_a.lock_rotations_4d = False
ob_coxa_r_a.empty_display_type = 'ARROWS'
ob_coxa_r_a.lineart.crease_threshold = 0.0
ob_coxa_r_b.parent = ob_armature
ob_coxa_r_b.matrix_parent_inverse = Matrix(((0.9764, 0.001427, -0.2158, 0.003341), (0.001399, -1.0, -0.0002803, -1.993), (-0.2158, -2.836e-05, -0.9764, -0.002169), (0.0, 0.0, 0.0, 1.0)))
ob_coxa_r_b.location = (0.0, -1.5, 0.0)
ob_coxa_r_b.scale = (0.25, 0.5, 0.25)
ob_coxa_r_b.lock_rotations_4d = False
ob_coxa_r_b.empty_display_type = 'ARROWS'
ob_coxa_r_b.lineart.crease_threshold = 0.0
ob_coxa_r_c.parent = ob_armature
ob_coxa_r_c.matrix_parent_inverse = Matrix(((0.9933, 0.001606, 0.1155, 1.243), (0.001328, -1.0, 0.002486, -1.997), (0.1155, -0.002316, -0.9933, 0.1396), (-0.0, 0.0, -0.0, 1.0)))
ob_coxa_r_c.location = (-1.25, -1.5, 0.0)
ob_coxa_r_c.scale = (0.25, 0.5, 0.25)
ob_coxa_r_c.lock_rotations_4d = False
ob_coxa_r_c.empty_display_type = 'ARROWS'
ob_coxa_r_c.lineart.crease_threshold = 0.0
ob_coxa_l_a.parent = ob_armature
ob_coxa_l_a.matrix_parent_inverse = Matrix(((0.9869, 0.009679, -0.1612, -1.253), (-0.009989, 0.9999, -0.00111, -1.99), (0.1612, 0.002706, 0.9869, -0.2084), (-0.0, 0.0, -0.0, 1.0)))
ob_coxa_l_a.location = (1.25, 1.5, 0.0)
ob_coxa_l_a.scale = (0.25, 0.5, 0.25)
ob_coxa_l_a.lock_rotations_4d = False
ob_coxa_l_a.empty_display_type = 'ARROWS'
ob_coxa_l_a.lineart.crease_threshold = 0.0
ob_coxa_l_b.parent = ob_armature
ob_coxa_l_b.matrix_parent_inverse = Matrix(((1.0, -2.232e-16, -2.675e-20, 2.238e-16), (2.232e-16, 1.0, 0.0002396, -1.997), (-2.675e-20, -0.0002396, 1.0, 0.0002402), (-0.0, 0.0, -0.0, 1.0)))
ob_coxa_l_b.location = (0.0, 1.5, 0.0)
ob_coxa_l_b.scale = (0.25, 0.5, 0.25)
ob_coxa_l_b.lock_rotations_4d = False
ob_coxa_l_b.empty_display_type = 'ARROWS'
ob_coxa_l_b.lineart.crease_threshold = 0.0
ob_coxa_l_c.location = (-1.25, 1.5, 0.0)
ob_coxa_l_c.scale = (0.25, 0.5, 0.25)
ob_coxa_l_c.lock_rotations_4d = False
ob_coxa_l_c.empty_display_type = 'ARROWS'
ob_coxa_l_c.lineart.crease_threshold = 0.0
ob_femur_r_a.parent = ob_armature
ob_femur_r_a.matrix_parent_inverse = Matrix(((0.7957, -0.01452, -0.6055, -1.03), (-0.009669, -0.9999, 0.01127, -2.986), (-0.6056, -0.003111, -0.7958, 0.7537), (-0.0, 0.0, -0.0, 1.0)))
ob_femur_r_a.location = (1.25, -2.5, 0.0)
ob_femur_r_a.scale = (0.25, 0.5, 0.25)
ob_femur_r_a.lock_rotations_4d = False
ob_femur_r_a.empty_display_type = 'ARROWS'
ob_femur_r_a.lineart.crease_threshold = 0.0
ob_femur_r_b.parent = ob_armature
ob_femur_r_b.matrix_parent_inverse = Matrix(((0.9771, -0.001456, -0.213, -0.002398), (0.001351, -0.9999, 0.01303, -3.008), (-0.213, -0.01302, -0.977, -0.02806), (-0.0, 0.0, -0.0, 1.0)))
ob_femur_r_b.location = (0.0, -2.5, 0.0)
ob_femur_r_b.scale = (0.25, 0.5, 0.25)
ob_femur_r_b.lock_rotations_4d = False
ob_femur_r_b.empty_display_type = 'ARROWS'
ob_femur_r_b.lineart.crease_threshold = 0.0
ob_femur_r_c.parent = ob_armature
ob_femur_r_c.matrix_parent_inverse = Matrix(((0.9926, 0.0002119, 0.1211, 1.24), (-0.001254, -0.9999, 0.01203, -3.004), (0.1211, -0.01209, -0.9926, 0.1271), (-0.0, 0.0, -0.0, 1.0)))
ob_femur_r_c.location = (-1.25, -2.5, 0.0)
ob_femur_r_c.scale = (0.25, 0.5, 0.25)
ob_femur_r_c.lock_rotations_4d = False
ob_femur_r_c.empty_display_type = 'ARROWS'
ob_femur_r_c.lineart.crease_threshold = 0.0
ob_femur_l_a.parent = ob_armature
ob_femur_l_a.matrix_parent_inverse = Matrix(((0.9869, -0.007477, -0.1612, -1.218), (0.007576, 1.0, -0.0, -3.009), (0.1612, -0.001221, 0.9869, -0.2005), (-0.0, -0.0, -0.0, 1.0)))
ob_femur_l_a.location = (1.25, 2.5, 0.0)
ob_femur_l_a.scale = (0.25, 0.5, 0.25)
ob_femur_l_a.lock_rotations_4d = False
ob_femur_l_a.empty_display_type = 'ARROWS'
ob_femur_l_a.lineart.crease_threshold = 0.0
ob_femur_l_b.location = (0.0, 2.5, 0.0)
ob_femur_l_b.scale = (0.25, 0.5, 0.25)
ob_femur_l_b.lock_rotations_4d = False
ob_femur_l_b.empty_display_type = 'ARROWS'
ob_femur_l_b.lineart.crease_threshold = 0.0
ob_femur_l_c.location = (-1.25, 2.5, 0.0)
ob_femur_l_c.scale = (0.25, 0.5, 0.25)
ob_femur_l_c.lock_rotations_4d = False
ob_femur_l_c.empty_display_type = 'ARROWS'
ob_femur_l_c.lineart.crease_threshold = 0.0
ob_tibia_l_a.parent = ob_armature
ob_tibia_l_a.matrix_parent_inverse = Matrix(((0.9869, -4.883e-10, -0.1612, -1.241), (-5.427e-10, 1.0, -5.011e-10, -4.003), (0.1612, -7.977e-11, 0.9869, -0.2042), (-0.0, -0.0, -0.0, 1.0)))
ob_tibia_l_a.location = (1.25, 3.5, 0.0)
ob_tibia_l_a.scale = (0.25, 0.5, 0.25)
ob_tibia_l_a.lock_rotations_4d = False
ob_tibia_l_a.empty_display_type = 'ARROWS'
ob_tibia_l_a.lineart.crease_threshold = 0.0
ob_tibia_l_b.location = (0.0, 3.5, 0.0)
ob_tibia_l_b.scale = (0.25, 0.5, 0.25)
ob_tibia_l_b.lock_rotations_4d = False
ob_tibia_l_b.empty_display_type = 'ARROWS'
ob_tibia_l_b.lineart.crease_threshold = 0.0
ob_tibia_l_c.location = (-1.25, 3.5, 0.0)
ob_tibia_l_c.scale = (0.25, 0.5, 0.25)
ob_tibia_l_c.lock_rotations_4d = False
ob_tibia_l_c.empty_display_type = 'ARROWS'
ob_tibia_l_c.lineart.crease_threshold = 0.0
ob_tibia_r_a.parent = ob_armature
ob_tibia_r_a.matrix_parent_inverse = Matrix(((0.8306, 0.01489, -0.5567, -0.9855), (0.01346, -0.9999, -0.006654, -4.007), (-0.5567, -0.001968, -0.8307, 0.6965), (0.0, 0.0, 0.0, 1.0)))
ob_tibia_r_a.location = (1.25, -3.5, 0.0)
ob_tibia_r_a.scale = (0.25, 0.5, 0.25)
ob_tibia_r_a.lock_rotations_4d = False
ob_tibia_r_a.empty_display_type = 'ARROWS'
ob_tibia_r_a.lineart.crease_threshold = 0.0
ob_tibia_r_b.parent = ob_armature
ob_tibia_r_b.matrix_parent_inverse = Matrix(((0.9779, 0.0009672, -0.209, 0.004843), (-0.0006014, -1.0, -0.007442, -3.995), (-0.209, 0.007403, -0.9779, 0.03337), (-0.0, -0.0, 0.0, 1.0)))
ob_tibia_r_b.location = (0.0, -3.5, 0.0)
ob_tibia_r_b.scale = (0.25, 0.5, 0.25)
ob_tibia_r_b.lock_rotations_4d = False
ob_tibia_r_b.empty_display_type = 'ARROWS'
ob_tibia_r_b.lineart.crease_threshold = 0.0
ob_tibia_r_c.parent = ob_armature
ob_tibia_r_c.matrix_parent_inverse = Matrix(((0.993, -0.003501, 0.1181, 1.229), (-0.002419, -1.0, -0.009299, -4.0), (0.1182, 0.008948, -0.993, 0.1866), (-0.0, 0.0, 0.0, 1.0)))
ob_tibia_r_c.location = (-1.25, -3.5, 0.0)
ob_tibia_r_c.scale = (0.25, 0.5, 0.25)
ob_tibia_r_c.lock_rotations_4d = False
ob_tibia_r_c.empty_display_type = 'ARROWS'
ob_tibia_r_c.lineart.crease_threshold = 0.0
ob_armature.location = (0.0, 0.0, 0.0)

# ---- collection membership
col_main.objects.link(ob_abdomen)
col_main.objects.link(ob_light)
col_main.objects.link(ob_camera)
col_coxa_r.objects.link(ob_coxa_r_a)
col_coxa_r.objects.link(ob_coxa_r_b)
col_coxa_r.objects.link(ob_coxa_r_c)
col_coxa_l.objects.link(ob_coxa_l_a)
col_coxa_l.objects.link(ob_coxa_l_b)
col_coxa_l.objects.link(ob_coxa_l_c)
col_femur_r.objects.link(ob_femur_r_a)
col_femur_r.objects.link(ob_femur_r_b)
col_femur_r.objects.link(ob_femur_r_c)
col_femur_l.objects.link(ob_femur_l_a)
col_femur_l.objects.link(ob_femur_l_b)
col_femur_l.objects.link(ob_femur_l_c)
col_tibia_l.objects.link(ob_tibia_l_a)
col_tibia_l.objects.link(ob_tibia_l_b)
col_tibia_l.objects.link(ob_tibia_l_c)
col_tibia_r.objects.link(ob_tibia_r_a)
col_tibia_r.objects.link(ob_tibia_r_b)
col_tibia_r.objects.link(ob_tibia_r_c)
col_bones.objects.link(ob_armature)

# ---- scene / render settings (as saved in the file)
scene.camera = ob_camera
scene.frame_start = 1; scene.frame_end = 250; scene.frame_set(151)
scene.render.engine = 'BLENDER_EEVEE_NEXT'
scene.cycles.sampling_pattern = 'TABULATED_SOBOL'
scene.view_settings.view_transform = 'Filmic'
bpy.context.view_layer.update()
